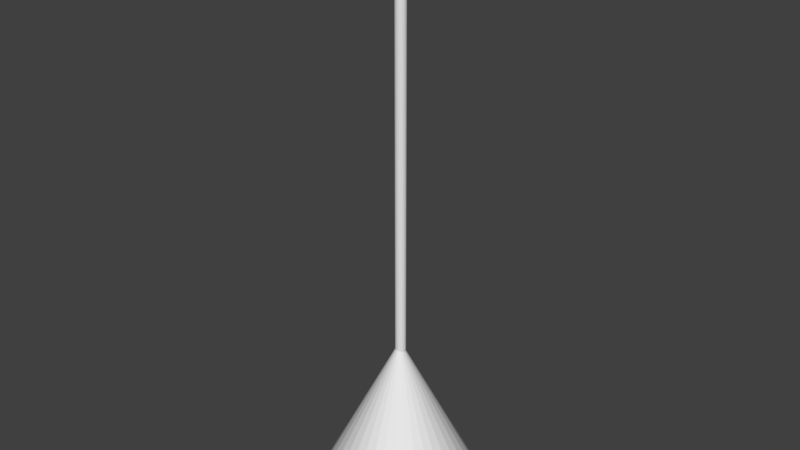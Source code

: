 # Source: broom.blend  (saved by Blender 2.79.0; exported with 4.5.12 LTS)
import bpy
from mathutils import Matrix  # noqa: F401  (used for matrix-valued properties, if any)

bpy.ops.wm.read_factory_settings(use_empty=True)
scene = bpy.context.scene
scene.name = 'Scene'

# ---- collections
col_collection_1 = bpy.data.collections.new('Collection 1'); scene.collection.children.link(col_collection_1)

# ---- world
world_world = bpy.data.worlds.new('World'); scene.world = world_world
world_world.color = (0.05088, 0.05088, 0.05088)
world_world.use_sun_shadow = False
world_world.sun_shadow_jitter_overblur = 0.0
world_world.cycles.sampling_method = 'MANUAL'

# ---- meshes
me_cone = bpy.data.meshes.new('Cone')
me_cone.from_pydata([(0.0, 1.0, -1.0), (0.1951, 0.9808, -1.0), (0.3827, 0.9239, -1.0), (0.5556, 0.8315, -1.0), (0.7071, 0.7071, -1.0), (0.8315, 0.5556, -1.0), (0.9239, 0.3827, -1.0), (0.9808, 0.1951, -1.0), (1.0, 7.55e-08, -1.0), (0.9808, -0.1951, -1.0), (0.9239, -0.3827, -1.0), (0.8315, -0.5556, -1.0), (0.7071, -0.7071, -1.0), (0.5556, -0.8315, -1.0), (0.3827, -0.9239, -1.0), (0.1951, -0.9808, -1.0), (-3.258e-07, -1.0, -1.0), (-0.1951, -0.9808, -1.0), (-0.3827, -0.9239, -1.0), (-0.5556, -0.8315, -1.0), (-0.7071, -0.7071, -1.0), (-0.8315, -0.5556, -1.0), (-0.9239, -0.3827, -1.0), (0.0, 0.0, 1.0), (-0.9808, -0.1951, -1.0), (-1.0, 9.656e-07, -1.0), (-0.9808, 0.1951, -1.0), (-0.9239, 0.3827, -1.0), (-0.8315, 0.5556, -1.0), (-0.7071, 0.7071, -1.0), (-0.5556, 0.8315, -1.0), (-0.3827, 0.9239, -1.0), (-0.1951, 0.9808, -1.0)], [], [(0, 23, 1), (1, 23, 2), (2, 23, 3), (3, 23, 4), (4, 23, 5), (5, 23, 6), (6, 23, 7), (7, 23, 8), (8, 23, 9), (9, 23, 10), (10, 23, 11), (11, 23, 12), (12, 23, 13), (13, 23, 14), (14, 23, 15), (15, 23, 16), (16, 23, 17), (17, 23, 18), (18, 23, 19), (19, 23, 20), (20, 23, 21), (21, 23, 22), (22, 23, 24), (24, 23, 25), (25, 23, 26), (26, 23, 27), (27, 23, 28), (28, 23, 29), (29, 23, 30), (30, 23, 31), (31, 23, 32), (32, 23, 0), (0, 1, 2, 3, 4, 5, 6, 7, 8, 9, 10, 11, 12, 13, 14, 15, 16, 17, 18, 19, 20, 21, 22, 24, 25, 26, 27, 28, 29, 30, 31, 32)])
me_cone.use_remesh_preserve_volume = False
me_cone.use_remesh_preserve_attributes = False
me_cone.use_mirror_vertex_groups = False
me_cone.update()
me_cylinder = bpy.data.meshes.new('Cylinder')
me_cylinder.from_pydata([(0.0, 1.0, -1.0), (0.0, 1.0, 1.0), (0.1951, 0.9808, -1.0), (0.1951, 0.9808, 1.0), (0.3827, 0.9239, -1.0), (0.3827, 0.9239, 1.0), (0.5556, 0.8315, -1.0), (0.5556, 0.8315, 1.0), (0.7071, 0.7071, -1.0), (0.7071, 0.7071, 1.0), (0.8315, 0.5556, -1.0), (0.8315, 0.5556, 1.0), (0.9239, 0.3827, -1.0), (0.9239, 0.3827, 1.0), (0.9808, 0.1951, -1.0), (0.9808, 0.1951, 1.0), (1.0, 7.55e-08, -1.0), (1.0, 7.55e-08, 1.0), (0.9808, -0.1951, -1.0), (0.9808, -0.1951, 1.0), (0.9239, -0.3827, -1.0), (0.9239, -0.3827, 1.0), (0.8315, -0.5556, -1.0), (0.8315, -0.5556, 1.0), (0.7071, -0.7071, -1.0), (0.7071, -0.7071, 1.0), (0.5556, -0.8315, -1.0), (0.5556, -0.8315, 1.0), (0.3827, -0.9239, -1.0), (0.3827, -0.9239, 1.0), (0.1951, -0.9808, -1.0), (0.1951, -0.9808, 1.0), (-3.258e-07, -1.0, -1.0), (-3.258e-07, -1.0, 1.0), (-0.1951, -0.9808, -1.0), (-0.1951, -0.9808, 1.0), (-0.3827, -0.9239, -1.0), (-0.3827, -0.9239, 1.0), (-0.5556, -0.8315, -1.0), (-0.5556, -0.8315, 1.0), (-0.7071, -0.7071, -1.0), (-0.7071, -0.7071, 1.0), (-0.8315, -0.5556, -1.0), (-0.8315, -0.5556, 1.0), (-0.9239, -0.3827, -1.0), (-0.9239, -0.3827, 1.0), (-0.9808, -0.1951, -1.0), (-0.9808, -0.1951, 1.0), (-1.0, 9.656e-07, -1.0), (-1.0, 9.656e-07, 1.0), (-0.9808, 0.1951, -1.0), (-0.9808, 0.1951, 1.0), (-0.9239, 0.3827, -1.0), (-0.9239, 0.3827, 1.0), (-0.8315, 0.5556, -1.0), (-0.8315, 0.5556, 1.0), (-0.7071, 0.7071, -1.0), (-0.7071, 0.7071, 1.0), (-0.5556, 0.8315, -1.0), (-0.5445, 0.8285, 1.0), (-0.3827, 0.9239, -1.0), (-0.3827, 0.9239, 1.0), (-0.1951, 0.9808, -1.0), (-0.1951, 0.9808, 1.0), (6.075e-07, 0.1954, 1.022), (6.075e-07, 0.3833, 1.021), (6.075e-07, 0.5564, 1.019), (6.075e-07, 0.7082, 1.016), (6.075e-07, 0.8327, 1.013), (6.075e-07, 0.9253, 1.009), (6.075e-07, 0.9822, 1.004), (0.03812, 0.1916, 1.022), (0.07477, 0.3759, 1.021), (0.1085, 0.5457, 1.019), (0.1382, 0.6946, 1.016), (0.1625, 0.8167, 1.013), (0.1805, 0.9075, 1.009), (0.1916, 0.9634, 1.004), (0.07477, 0.1805, 1.022), (0.1467, 0.3541, 1.021), (0.2129, 0.514, 1.019), (0.271, 0.6543, 1.016), (0.3187, 0.7693, 1.013), (0.3541, 0.8548, 1.009), (0.3759, 0.9075, 1.004), (0.1085, 0.1625, 1.022), (0.2129, 0.3187, 1.021), (0.3091, 0.4626, 1.019), (0.3934, 0.5888, 1.016), (0.4626, 0.6924, 1.013), (0.514, 0.7693, 1.009), (0.5457, 0.8167, 1.004), (0.1382, 0.1382, 1.022), (0.271, 0.271, 1.021), (0.3934, 0.3934, 1.019), (0.5007, 0.5007, 1.016), (0.5888, 0.5888, 1.013), (0.6543, 0.6543, 1.009), (0.6946, 0.6946, 1.004), (0.1625, 0.1085, 1.022), (0.3187, 0.2129, 1.021), (0.4626, 0.3091, 1.019), (0.5888, 0.3934, 1.016), (0.6924, 0.4626, 1.013), (0.7693, 0.514, 1.009), (0.8167, 0.5457, 1.004), (0.1805, 0.07477, 1.022), (0.3541, 0.1467, 1.021), (0.514, 0.2129, 1.019), (0.6543, 0.271, 1.016), (0.7693, 0.3187, 1.013), (0.8548, 0.3541, 1.009), (0.9075, 0.3759, 1.004), (0.1916, 0.03812, 1.022), (0.3759, 0.07477, 1.021), (0.5457, 0.1085, 1.019), (0.6946, 0.1382, 1.016), (0.8167, 0.1625, 1.013), (0.9075, 0.1805, 1.009), (0.9634, 0.1916, 1.004), (0.1954, -1.171e-06, 1.022), (0.3833, -1.163e-06, 1.021), (0.5564, -1.156e-06, 1.019), (0.7082, -1.163e-06, 1.016), (0.8327, -1.178e-06, 1.013), (0.9253, -1.118e-06, 1.009), (0.9822, -1.238e-06, 1.004), (0.1916, -0.03812, 1.022), (0.3759, -0.07477, 1.021), (0.5457, -0.1085, 1.019), (0.6946, -0.1382, 1.016), (0.8167, -0.1625, 1.013), (0.9075, -0.1805, 1.009), (0.9634, -0.1916, 1.004), (0.1805, -0.07477, 1.022), (0.3541, -0.1467, 1.021), (0.514, -0.2129, 1.019), (0.6543, -0.271, 1.016), (0.7693, -0.3187, 1.013), (0.8548, -0.3541, 1.009), (0.9075, -0.3759, 1.004), (0.1625, -0.1085, 1.022), (0.3187, -0.2129, 1.021), (0.4626, -0.3091, 1.019), (0.5888, -0.3934, 1.016), (0.6924, -0.4626, 1.013), (0.7693, -0.514, 1.009), (0.8167, -0.5457, 1.004), (0.1382, -0.1382, 1.022), (0.271, -0.271, 1.021), (0.3934, -0.3934, 1.019), (0.5007, -0.5007, 1.016), (0.5888, -0.5888, 1.013), (0.6543, -0.6543, 1.009), (0.6946, -0.6946, 1.004), (0.1085, -0.1625, 1.022), (0.2129, -0.3187, 1.021), (0.3091, -0.4626, 1.019), (0.3934, -0.5888, 1.016), (0.4626, -0.6924, 1.013), (0.514, -0.7693, 1.009), (0.5457, -0.8167, 1.004), (0.07477, -0.1805, 1.022), (0.1467, -0.3541, 1.021), (0.2129, -0.514, 1.019), (0.271, -0.6543, 1.016), (0.3187, -0.7693, 1.013), (0.3541, -0.8548, 1.009), (0.3759, -0.9075, 1.004), (0.03812, -0.1916, 1.022), (0.07477, -0.3759, 1.021), (0.1085, -0.5457, 1.019), (0.1382, -0.6946, 1.016), (0.1625, -0.8167, 1.013), (0.1805, -0.9075, 1.009), (0.1916, -0.9634, 1.004), (6.003e-07, -0.1954, 1.022), (6.488e-07, -0.3833, 1.021), (6.338e-07, -0.5564, 1.019), (5.816e-07, -0.7082, 1.016), (5.219e-07, -0.8327, 1.013), (6.711e-07, -0.9253, 1.009), (5.219e-07, -0.9822, 1.004), (-0.03812, -0.1916, 1.022), (-0.07477, -0.3759, 1.021), (-0.1085, -0.5457, 1.019), (-0.1382, -0.6946, 1.016), (-0.1625, -0.8167, 1.013), (-0.1805, -0.9075, 1.009), (-0.1916, -0.9634, 1.004), (-0.07477, -0.1805, 1.022), (-0.1467, -0.3541, 1.021), (-0.2129, -0.514, 1.019), (-0.271, -0.6543, 1.016), (-0.3187, -0.7693, 1.013), (-0.3541, -0.8548, 1.009), (-0.3759, -0.9075, 1.004), (-0.1085, -0.1625, 1.022), (-0.2129, -0.3187, 1.021), (-0.3091, -0.4626, 1.019), (-0.3934, -0.5888, 1.016), (-0.4626, -0.6924, 1.013), (-0.514, -0.7693, 1.009), (-0.5457, -0.8167, 1.004), (3.767e-07, -1.401e-06, 1.023), (-0.1382, -0.1382, 1.022), (-0.271, -0.271, 1.021), (-0.3934, -0.3934, 1.019), (-0.5007, -0.5007, 1.016), (-0.5888, -0.5888, 1.013), (-0.6543, -0.6543, 1.009), (-0.6946, -0.6946, 1.004), (-0.1625, -0.1085, 1.022), (-0.3187, -0.2129, 1.021), (-0.4626, -0.3091, 1.019), (-0.5888, -0.3934, 1.016), (-0.6924, -0.4626, 1.013), (-0.7693, -0.514, 1.009), (-0.8167, -0.5457, 1.004), (-0.1805, -0.07477, 1.022), (-0.3541, -0.1467, 1.021), (-0.514, -0.2129, 1.019), (-0.6543, -0.271, 1.016), (-0.7693, -0.3187, 1.013), (-0.8548, -0.3541, 1.009), (-0.9075, -0.3759, 1.004), (-0.1916, -0.03812, 1.022), (-0.3759, -0.07477, 1.021), (-0.5457, -0.1085, 1.019), (-0.6946, -0.1382, 1.016), (-0.8167, -0.1625, 1.013), (-0.9075, -0.1805, 1.009), (-0.9634, -0.1916, 1.004), (-0.1954, -1.156e-06, 1.022), (-0.3833, -1.126e-06, 1.021), (-0.5564, -1.126e-06, 1.019), (-0.7082, -1.029e-06, 1.016), (-0.8327, -9.841e-07, 1.013), (-0.9253, -1.163e-06, 1.009), (-0.9822, -9.394e-07, 1.004), (-0.1916, 0.03812, 1.022), (-0.3759, 0.07477, 1.021), (-0.5457, 0.1085, 1.019), (-0.6946, 0.1382, 1.016), (-0.8167, 0.1625, 1.013), (-0.9075, 0.1805, 1.009), (-0.9634, 0.1916, 1.004), (-0.1805, 0.07477, 1.022), (-0.3541, 0.1467, 1.021), (-0.514, 0.2129, 1.019), (-0.6543, 0.271, 1.016), (-0.7693, 0.3187, 1.013), (-0.8548, 0.3541, 1.009), (-0.9075, 0.3759, 1.004), (-0.1625, 0.1085, 1.022), (-0.3187, 0.2129, 1.021), (-0.4626, 0.3091, 1.019), (-0.5888, 0.3934, 1.016), (-0.6924, 0.4626, 1.013), (-0.7693, 0.514, 1.009), (-0.8167, 0.5457, 1.004), (-0.1382, 0.1382, 1.022), (-0.271, 0.271, 1.021), (-0.3934, 0.3934, 1.019), (-0.5007, 0.5007, 1.016), (-0.5888, 0.5888, 1.013), (-0.6543, 0.6543, 1.009), (-0.6946, 0.6946, 1.004), (-0.1085, 0.1625, 1.022), (-0.2129, 0.3187, 1.021), (-0.3091, 0.4626, 1.019), (-0.3934, 0.5888, 1.016), (-0.4626, 0.6924, 1.013), (-0.514, 0.7693, 1.009), (-0.5457, 0.8167, 1.004), (-0.07477, 0.1805, 1.022), (-0.1467, 0.3541, 1.021), (-0.2129, 0.514, 1.019), (-0.271, 0.6543, 1.016), (-0.3187, 0.7693, 1.013), (-0.3541, 0.8548, 1.009), (-0.3759, 0.9075, 1.004), (-0.03812, 0.1916, 1.022), (-0.07477, 0.3759, 1.021), (-0.1085, 0.5457, 1.019), (-0.1382, 0.6946, 1.016), (-0.1625, 0.8167, 1.013), (-0.1805, 0.9075, 1.009), (-0.1916, 0.9634, 1.004)], [], [(0, 1, 3, 2), (2, 3, 5, 4), (4, 5, 7, 6), (6, 7, 9, 8), (8, 9, 11, 10), (10, 11, 13, 12), (12, 13, 15, 14), (14, 15, 17, 16), (16, 17, 19, 18), (18, 19, 21, 20), (20, 21, 23, 22), (22, 23, 25, 24), (24, 25, 27, 26), (26, 27, 29, 28), (28, 29, 31, 30), (30, 31, 33, 32), (32, 33, 35, 34), (34, 35, 37, 36), (36, 37, 39, 38), (38, 39, 41, 40), (40, 41, 43, 42), (42, 43, 45, 44), (44, 45, 47, 46), (46, 47, 49, 48), (48, 49, 51, 50), (50, 51, 53, 52), (52, 53, 55, 54), (54, 55, 57, 56), (56, 57, 59, 58), (58, 59, 61, 60), (7, 91, 98, 9), (60, 61, 63, 62), (62, 63, 1, 0), (0, 2, 4, 6, 8, 10, 12, 14, 16, 18, 20, 22, 24, 26, 28, 30, 32, 34, 36, 38, 40, 42, 44, 46, 48, 50, 52, 54, 56, 58, 60, 62), (65, 64, 71, 72), (66, 65, 72, 73), (67, 66, 73, 74), (68, 67, 74, 75), (69, 68, 75, 76), (70, 69, 76, 77), (64, 204, 71), (71, 204, 78), (72, 71, 78, 79), (73, 72, 79, 80), (74, 73, 80, 81), (75, 74, 81, 82), (76, 75, 82, 83), (77, 76, 83, 84), (82, 81, 88, 89), (83, 82, 89, 90), (84, 83, 90, 91), (78, 204, 85), (79, 78, 85, 86), (80, 79, 86, 87), (81, 80, 87, 88), (85, 204, 92), (86, 85, 92, 93), (87, 86, 93, 94), (88, 87, 94, 95), (89, 88, 95, 96), (90, 89, 96, 97), (91, 90, 97, 98), (96, 95, 102, 103), (97, 96, 103, 104), (98, 97, 104, 105), (92, 204, 99), (93, 92, 99, 100), (94, 93, 100, 101), (95, 94, 101, 102), (100, 99, 106, 107), (101, 100, 107, 108), (102, 101, 108, 109), (103, 102, 109, 110), (104, 103, 110, 111), (105, 104, 111, 112), (99, 204, 106), (111, 110, 117, 118), (112, 111, 118, 119), (106, 204, 113), (107, 106, 113, 114), (108, 107, 114, 115), (109, 108, 115, 116), (110, 109, 116, 117), (114, 113, 120, 121), (115, 114, 121, 122), (116, 115, 122, 123), (117, 116, 123, 124), (118, 117, 124, 125), (119, 118, 125, 126), (113, 204, 120), (125, 124, 131, 132), (126, 125, 132, 133), (120, 204, 127), (121, 120, 127, 128), (122, 121, 128, 129), (123, 122, 129, 130), (124, 123, 130, 131), (129, 128, 135, 136), (130, 129, 136, 137), (131, 130, 137, 138), (132, 131, 138, 139), (133, 132, 139, 140), (127, 204, 134), (128, 127, 134, 135), (140, 139, 146, 147), (134, 204, 141), (135, 134, 141, 142), (136, 135, 142, 143), (137, 136, 143, 144), (138, 137, 144, 145), (139, 138, 145, 146), (144, 143, 150, 151), (145, 144, 151, 152), (146, 145, 152, 153), (147, 146, 153, 154), (141, 204, 148), (142, 141, 148, 149), (143, 142, 149, 150), (148, 204, 155), (149, 148, 155, 156), (150, 149, 156, 157), (151, 150, 157, 158), (152, 151, 158, 159), (153, 152, 159, 160), (154, 153, 160, 161), (158, 157, 164, 165), (159, 158, 165, 166), (160, 159, 166, 167), (161, 160, 167, 168), (155, 204, 162), (156, 155, 162, 163), (157, 156, 163, 164), (162, 204, 169), (163, 162, 169, 170), (164, 163, 170, 171), (165, 164, 171, 172), (166, 165, 172, 173), (167, 166, 173, 174), (168, 167, 174, 175), (173, 172, 179, 180), (174, 173, 180, 181), (175, 174, 181, 182), (169, 204, 176), (170, 169, 176, 177), (171, 170, 177, 178), (172, 171, 178, 179), (176, 204, 183), (177, 176, 183, 184), (178, 177, 184, 185), (179, 178, 185, 186), (180, 179, 186, 187), (181, 180, 187, 188), (182, 181, 188, 189), (187, 186, 193, 194), (188, 187, 194, 195), (189, 188, 195, 196), (183, 204, 190), (184, 183, 190, 191), (185, 184, 191, 192), (186, 185, 192, 193), (191, 190, 197, 198), (192, 191, 198, 199), (193, 192, 199, 200), (194, 193, 200, 201), (195, 194, 201, 202), (196, 195, 202, 203), (190, 204, 197), (202, 201, 209, 210), (203, 202, 210, 211), (197, 204, 205), (198, 197, 205, 206), (199, 198, 206, 207), (200, 199, 207, 208), (201, 200, 208, 209), (207, 206, 213, 214), (208, 207, 214, 215), (209, 208, 215, 216), (210, 209, 216, 217), (211, 210, 217, 218), (205, 204, 212), (206, 205, 212, 213), (218, 217, 224, 225), (212, 204, 219), (213, 212, 219, 220), (214, 213, 220, 221), (215, 214, 221, 222), (216, 215, 222, 223), (217, 216, 223, 224), (221, 220, 227, 228), (222, 221, 228, 229), (223, 222, 229, 230), (224, 223, 230, 231), (225, 224, 231, 232), (219, 204, 226), (220, 219, 226, 227), (232, 231, 238, 239), (91, 7, 5, 84), (226, 204, 233), (227, 226, 233, 234), (228, 227, 234, 235), (229, 228, 235, 236), (230, 229, 236, 237), (231, 230, 237, 238), (236, 235, 242, 243), (237, 236, 243, 244), (238, 237, 244, 245), (239, 238, 245, 246), (84, 5, 3, 77), (233, 204, 240), (234, 233, 240, 241), (235, 234, 241, 242), (77, 3, 1, 70), (240, 204, 247), (241, 240, 247, 248), (242, 241, 248, 249), (243, 242, 249, 250), (244, 243, 250, 251), (245, 244, 251, 252), (246, 245, 252, 253), (250, 249, 256, 257), (251, 250, 257, 258), (252, 251, 258, 259), (253, 252, 259, 260), (288, 63, 61, 281), (247, 204, 254), (248, 247, 254, 255), (249, 248, 255, 256), (70, 1, 63, 288), (254, 204, 261), (255, 254, 261, 262), (256, 255, 262, 263), (257, 256, 263, 264), (258, 257, 264, 265), (259, 258, 265, 266), (260, 259, 266, 267), (265, 264, 271, 272), (266, 265, 272, 273), (267, 266, 273, 274), (261, 204, 268), (262, 261, 268, 269), (263, 262, 269, 270), (264, 263, 270, 271), (269, 268, 275, 276), (270, 269, 276, 277), (271, 270, 277, 278), (272, 271, 278, 279), (273, 272, 279, 280), (274, 273, 280, 281), (268, 204, 275), (280, 279, 286, 287), (281, 280, 287, 288), (275, 204, 282), (276, 275, 282, 283), (277, 276, 283, 284), (278, 277, 284, 285), (279, 278, 285, 286), (283, 282, 64, 65), (284, 283, 65, 66), (285, 284, 66, 67), (286, 285, 67, 68), (287, 286, 68, 69), (288, 287, 69, 70), (282, 204, 64), (61, 281, 274, 59), (9, 98, 105, 11), (11, 105, 112, 13), (13, 112, 119, 15), (15, 119, 126, 17), (17, 126, 133, 19), (19, 133, 140, 21), (21, 140, 147, 23), (23, 147, 154, 25), (27, 25, 154, 161), (27, 161, 168, 29), (31, 29, 168, 175), (31, 175, 182, 33), (33, 182, 189, 35), (35, 189, 196, 37), (37, 196, 203, 39), (39, 203, 211, 41), (41, 211, 218, 43), (43, 218, 225, 45), (45, 225, 232, 47), (47, 232, 239, 49), (49, 239, 246, 51), (53, 51, 246, 253), (53, 253, 260, 55), (57, 55, 260, 267), (57, 267, 274, 59)])
me_cylinder.use_remesh_preserve_volume = False
me_cylinder.use_remesh_preserve_attributes = False
me_cylinder.use_mirror_vertex_groups = False
me_cylinder.update()

# ---- objects
ob_cone = bpy.data.objects.new('Cone', me_cone)
ob_cylinder = bpy.data.objects.new('Cylinder', me_cylinder)

# ---- transforms, parenting, visibility, modifiers, constraints
ob_cone.location = (-0.005877, -0.02685, 0.1267)
ob_cone.scale = (3.137, 3.137, 3.137)
ob_cone.lineart.crease_threshold = 0.0
ob_cylinder.location = (0.0, 0.0, 10.02)
ob_cylinder.scale = (0.2002, 0.2002, 8.851)
ob_cylinder.lineart.crease_threshold = 0.0

# ---- collection membership
col_collection_1.objects.link(ob_cone)
col_collection_1.objects.link(ob_cylinder)

# ---- scene / render settings (as saved in the file)
scene.frame_start = 1; scene.frame_end = 250; scene.frame_set(1)
scene.render.engine = 'BLENDER_EEVEE_NEXT'
scene.render.resolution_percentage = 50
scene.render.dither_intensity = 0.0
scene.cycles.use_denoising = False
scene.cycles.samples = 128
scene.cycles.sampling_pattern = 'TABULATED_SOBOL'
scene.cycles.use_adaptive_sampling = False
scene.cycles.use_light_tree = False
scene.cycles.blur_glossy = 0.0
scene.cycles.sample_clamp_indirect = 0.0
scene.view_settings.view_transform = 'Standard'
bpy.context.view_layer.update()

# ---- added for rendering (the .blend has no active camera and no usable light): camera, sun
cam_auto = bpy.data.cameras.new('AutoCamera')
cam_auto.lens = 50.0
cam_auto.sensor_width = 36.0
cam_auto.clip_end = 1000.0
ob_auto_camera = bpy.data.objects.new('AutoCamera', cam_auto)
scene.collection.objects.link(ob_auto_camera)
ob_auto_camera.location = (22.0144, -26.4512, 25.6484)
ob_auto_camera.rotation_euler = (1.09748, -7.21219e-08, 0.694738)
scene.camera = ob_auto_camera
light_auto_sun = bpy.data.lights.new('AutoSun', 'SUN')
light_auto_sun.energy = 3.0
light_auto_sun.angle = 0.0523599
ob_auto_sun = bpy.data.objects.new('AutoSun', light_auto_sun)
scene.collection.objects.link(ob_auto_sun)
ob_auto_sun.rotation_euler = (0.872665, 0.174533, 0.523599)
bpy.context.view_layer.update()
